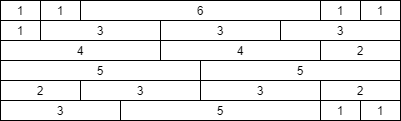

The diagram above was exported from draw.io. Its source (the exported page's mxGraphModel, read from the mxfile embedded in the PNG):
<mxGraphModel dx="1032" dy="790" grid="1" gridSize="10" guides="1" tooltips="1" connect="1" arrows="1" fold="1" page="1" pageScale="1" pageWidth="1000" pageHeight="800" math="0" shadow="0">
  <root>
    <mxCell id="0" />
    <mxCell id="1" parent="0" />
    <mxCell id="2" value="3" style="rounded=0;whiteSpace=wrap;html=1;" parent="1" vertex="1">
      <mxGeometry x="160" y="350" width="120" height="20" as="geometry" />
    </mxCell>
    <mxCell id="3" value="5" style="rounded=0;whiteSpace=wrap;html=1;" parent="1" vertex="1">
      <mxGeometry x="280" y="350" width="200" height="20" as="geometry" />
    </mxCell>
    <mxCell id="4" value="1" style="rounded=0;whiteSpace=wrap;html=1;" parent="1" vertex="1">
      <mxGeometry x="480" y="350" width="40" height="20" as="geometry" />
    </mxCell>
    <mxCell id="5" value="1" style="rounded=0;whiteSpace=wrap;html=1;" parent="1" vertex="1">
      <mxGeometry x="520" y="350" width="40" height="20" as="geometry" />
    </mxCell>
    <mxCell id="7" value="1" style="rounded=0;whiteSpace=wrap;html=1;" parent="1" vertex="1">
      <mxGeometry x="520" y="250" width="40" height="20" as="geometry" />
    </mxCell>
    <mxCell id="9" value="2" style="rounded=0;whiteSpace=wrap;html=1;" parent="1" vertex="1">
      <mxGeometry x="480" y="290" width="80" height="20" as="geometry" />
    </mxCell>
    <mxCell id="10" value="4" style="rounded=0;whiteSpace=wrap;html=1;" parent="1" vertex="1">
      <mxGeometry x="320" y="290" width="160" height="20" as="geometry" />
    </mxCell>
    <mxCell id="11" value="4" style="rounded=0;whiteSpace=wrap;html=1;" parent="1" vertex="1">
      <mxGeometry x="160" y="290" width="160" height="20" as="geometry" />
    </mxCell>
    <mxCell id="12" value="5" style="rounded=0;whiteSpace=wrap;html=1;" parent="1" vertex="1">
      <mxGeometry x="360" y="310" width="200" height="20" as="geometry" />
    </mxCell>
    <mxCell id="13" value="5" style="rounded=0;whiteSpace=wrap;html=1;" parent="1" vertex="1">
      <mxGeometry x="160" y="310" width="200" height="20" as="geometry" />
    </mxCell>
    <mxCell id="14" value="2" style="rounded=0;whiteSpace=wrap;html=1;" parent="1" vertex="1">
      <mxGeometry x="480" y="330" width="80" height="20" as="geometry" />
    </mxCell>
    <mxCell id="15" value="3" style="rounded=0;whiteSpace=wrap;html=1;" parent="1" vertex="1">
      <mxGeometry x="360" y="330" width="120" height="20" as="geometry" />
    </mxCell>
    <mxCell id="16" value="3" style="rounded=0;whiteSpace=wrap;html=1;" parent="1" vertex="1">
      <mxGeometry x="240" y="330" width="120" height="20" as="geometry" />
    </mxCell>
    <mxCell id="17" value="2" style="rounded=0;whiteSpace=wrap;html=1;" parent="1" vertex="1">
      <mxGeometry x="160" y="330" width="80" height="20" as="geometry" />
    </mxCell>
    <mxCell id="20" value="1" style="rounded=0;whiteSpace=wrap;html=1;" parent="1" vertex="1">
      <mxGeometry x="480" y="250" width="40" height="20" as="geometry" />
    </mxCell>
    <mxCell id="21" value="3" style="rounded=0;whiteSpace=wrap;html=1;" parent="1" vertex="1">
      <mxGeometry x="440" y="270" width="120" height="20" as="geometry" />
    </mxCell>
    <mxCell id="22" value="3" style="rounded=0;whiteSpace=wrap;html=1;" parent="1" vertex="1">
      <mxGeometry x="320" y="270" width="120" height="20" as="geometry" />
    </mxCell>
    <mxCell id="23" value="3" style="rounded=0;whiteSpace=wrap;html=1;" parent="1" vertex="1">
      <mxGeometry x="200" y="270" width="120" height="20" as="geometry" />
    </mxCell>
    <mxCell id="24" value="1" style="rounded=0;whiteSpace=wrap;html=1;" parent="1" vertex="1">
      <mxGeometry x="160" y="270" width="40" height="20" as="geometry" />
    </mxCell>
    <mxCell id="25" value="6" style="rounded=0;whiteSpace=wrap;html=1;" parent="1" vertex="1">
      <mxGeometry x="240" y="250" width="240" height="20" as="geometry" />
    </mxCell>
    <mxCell id="26" value="1" style="rounded=0;whiteSpace=wrap;html=1;" parent="1" vertex="1">
      <mxGeometry x="200" y="250" width="40" height="20" as="geometry" />
    </mxCell>
    <mxCell id="27" value="1" style="rounded=0;whiteSpace=wrap;html=1;" parent="1" vertex="1">
      <mxGeometry x="160" y="250" width="40" height="20" as="geometry" />
    </mxCell>
  </root>
</mxGraphModel>